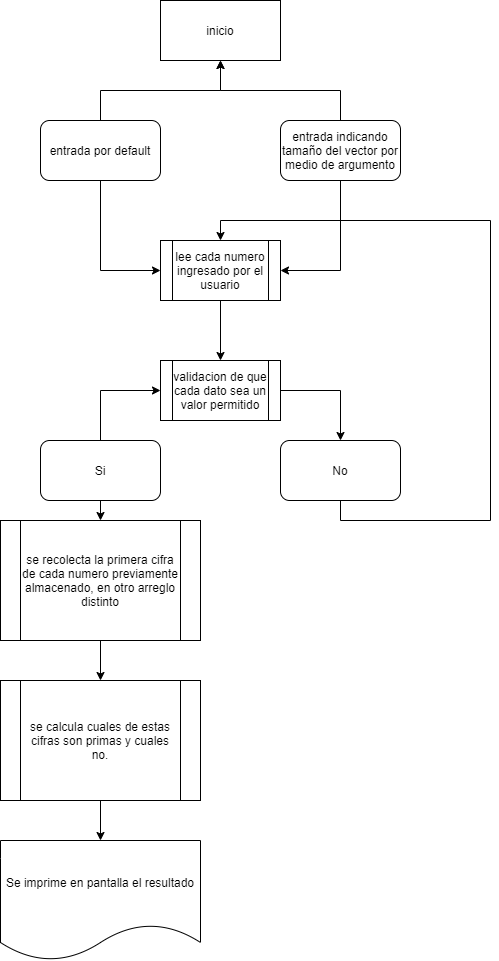

The diagram above was exported from draw.io. Its source (the exported page's mxGraphModel, read from the mxfile embedded in the PNG):
<mxGraphModel dx="1550" dy="787" grid="1" gridSize="10" guides="1" tooltips="1" connect="1" arrows="1" fold="1" page="1" pageScale="1" pageWidth="827" pageHeight="1169" math="0" shadow="0">
  <root>
    <mxCell id="0" />
    <mxCell id="1" parent="0" />
    <mxCell id="s1KukJdWFepuyDCbfs3l-2" value="inicio" style="rounded=0;whiteSpace=wrap;html=1;" parent="1" vertex="1">
      <mxGeometry x="360" y="40" width="120" height="60" as="geometry" />
    </mxCell>
    <mxCell id="JFbyjW2wELoRbok1C9nR-4" style="edgeStyle=orthogonalEdgeStyle;rounded=0;orthogonalLoop=1;jettySize=auto;html=1;exitX=0.5;exitY=0;exitDx=0;exitDy=0;entryX=0.5;entryY=1;entryDx=0;entryDy=0;" edge="1" parent="1" source="JFbyjW2wELoRbok1C9nR-1" target="s1KukJdWFepuyDCbfs3l-2">
      <mxGeometry relative="1" as="geometry" />
    </mxCell>
    <mxCell id="JFbyjW2wELoRbok1C9nR-7" style="edgeStyle=orthogonalEdgeStyle;rounded=0;orthogonalLoop=1;jettySize=auto;html=1;exitX=0.5;exitY=1;exitDx=0;exitDy=0;entryX=0;entryY=0.5;entryDx=0;entryDy=0;" edge="1" parent="1" source="JFbyjW2wELoRbok1C9nR-1" target="JFbyjW2wELoRbok1C9nR-6">
      <mxGeometry relative="1" as="geometry" />
    </mxCell>
    <mxCell id="JFbyjW2wELoRbok1C9nR-1" value="entrada por default" style="rounded=1;whiteSpace=wrap;html=1;" vertex="1" parent="1">
      <mxGeometry x="240" y="160" width="120" height="60" as="geometry" />
    </mxCell>
    <mxCell id="JFbyjW2wELoRbok1C9nR-5" style="edgeStyle=orthogonalEdgeStyle;rounded=0;orthogonalLoop=1;jettySize=auto;html=1;exitX=0.5;exitY=0;exitDx=0;exitDy=0;entryX=0.5;entryY=1;entryDx=0;entryDy=0;" edge="1" parent="1" source="JFbyjW2wELoRbok1C9nR-2" target="s1KukJdWFepuyDCbfs3l-2">
      <mxGeometry relative="1" as="geometry" />
    </mxCell>
    <mxCell id="JFbyjW2wELoRbok1C9nR-8" style="edgeStyle=orthogonalEdgeStyle;rounded=0;orthogonalLoop=1;jettySize=auto;html=1;exitX=0.5;exitY=1;exitDx=0;exitDy=0;entryX=1;entryY=0.5;entryDx=0;entryDy=0;" edge="1" parent="1" source="JFbyjW2wELoRbok1C9nR-2" target="JFbyjW2wELoRbok1C9nR-6">
      <mxGeometry relative="1" as="geometry" />
    </mxCell>
    <mxCell id="JFbyjW2wELoRbok1C9nR-2" value="entrada indicando tamaño del vector por medio de argumento" style="rounded=1;whiteSpace=wrap;html=1;" vertex="1" parent="1">
      <mxGeometry x="480" y="160" width="120" height="60" as="geometry" />
    </mxCell>
    <mxCell id="JFbyjW2wELoRbok1C9nR-10" style="edgeStyle=orthogonalEdgeStyle;rounded=0;orthogonalLoop=1;jettySize=auto;html=1;exitX=0.5;exitY=1;exitDx=0;exitDy=0;" edge="1" parent="1" source="JFbyjW2wELoRbok1C9nR-6" target="JFbyjW2wELoRbok1C9nR-9">
      <mxGeometry relative="1" as="geometry" />
    </mxCell>
    <mxCell id="JFbyjW2wELoRbok1C9nR-6" value="lee cada numero ingresado por el usuario" style="shape=process;whiteSpace=wrap;html=1;backgroundOutline=1;" vertex="1" parent="1">
      <mxGeometry x="360" y="280" width="120" height="60" as="geometry" />
    </mxCell>
    <mxCell id="JFbyjW2wELoRbok1C9nR-14" style="edgeStyle=orthogonalEdgeStyle;rounded=0;orthogonalLoop=1;jettySize=auto;html=1;exitX=1;exitY=0.5;exitDx=0;exitDy=0;entryX=0.5;entryY=0;entryDx=0;entryDy=0;" edge="1" parent="1" source="JFbyjW2wELoRbok1C9nR-9" target="JFbyjW2wELoRbok1C9nR-12">
      <mxGeometry relative="1" as="geometry" />
    </mxCell>
    <mxCell id="JFbyjW2wELoRbok1C9nR-9" value="validacion de que cada dato sea un valor permitido" style="shape=process;whiteSpace=wrap;html=1;backgroundOutline=1;" vertex="1" parent="1">
      <mxGeometry x="360" y="400" width="120" height="60" as="geometry" />
    </mxCell>
    <mxCell id="JFbyjW2wELoRbok1C9nR-13" style="edgeStyle=orthogonalEdgeStyle;rounded=0;orthogonalLoop=1;jettySize=auto;html=1;exitX=0.5;exitY=0;exitDx=0;exitDy=0;entryX=0;entryY=0.5;entryDx=0;entryDy=0;" edge="1" parent="1" source="JFbyjW2wELoRbok1C9nR-11" target="JFbyjW2wELoRbok1C9nR-9">
      <mxGeometry relative="1" as="geometry" />
    </mxCell>
    <mxCell id="JFbyjW2wELoRbok1C9nR-17" style="edgeStyle=orthogonalEdgeStyle;rounded=0;orthogonalLoop=1;jettySize=auto;html=1;exitX=0.5;exitY=1;exitDx=0;exitDy=0;entryX=0.5;entryY=0;entryDx=0;entryDy=0;" edge="1" parent="1" source="JFbyjW2wELoRbok1C9nR-11" target="JFbyjW2wELoRbok1C9nR-16">
      <mxGeometry relative="1" as="geometry" />
    </mxCell>
    <mxCell id="JFbyjW2wELoRbok1C9nR-11" value="Si" style="rounded=1;whiteSpace=wrap;html=1;" vertex="1" parent="1">
      <mxGeometry x="240" y="480" width="120" height="60" as="geometry" />
    </mxCell>
    <mxCell id="JFbyjW2wELoRbok1C9nR-15" style="edgeStyle=orthogonalEdgeStyle;rounded=0;orthogonalLoop=1;jettySize=auto;html=1;exitX=0.5;exitY=1;exitDx=0;exitDy=0;entryX=0.5;entryY=0;entryDx=0;entryDy=0;" edge="1" parent="1" source="JFbyjW2wELoRbok1C9nR-12" target="JFbyjW2wELoRbok1C9nR-6">
      <mxGeometry relative="1" as="geometry">
        <Array as="points">
          <mxPoint x="540" y="560" />
          <mxPoint x="690" y="560" />
          <mxPoint x="690" y="260" />
          <mxPoint x="420" y="260" />
        </Array>
      </mxGeometry>
    </mxCell>
    <mxCell id="JFbyjW2wELoRbok1C9nR-12" value="No" style="rounded=1;whiteSpace=wrap;html=1;" vertex="1" parent="1">
      <mxGeometry x="480" y="480" width="120" height="60" as="geometry" />
    </mxCell>
    <mxCell id="JFbyjW2wELoRbok1C9nR-20" style="edgeStyle=orthogonalEdgeStyle;rounded=0;orthogonalLoop=1;jettySize=auto;html=1;exitX=0.5;exitY=1;exitDx=0;exitDy=0;entryX=0.5;entryY=0;entryDx=0;entryDy=0;" edge="1" parent="1" source="JFbyjW2wELoRbok1C9nR-16" target="JFbyjW2wELoRbok1C9nR-19">
      <mxGeometry relative="1" as="geometry" />
    </mxCell>
    <mxCell id="JFbyjW2wELoRbok1C9nR-16" value="se recolecta la primera cifra de cada numero previamente almacenado, en otro arreglo distinto" style="shape=process;whiteSpace=wrap;html=1;backgroundOutline=1;" vertex="1" parent="1">
      <mxGeometry x="200" y="560" width="200" height="120" as="geometry" />
    </mxCell>
    <mxCell id="JFbyjW2wELoRbok1C9nR-23" style="edgeStyle=orthogonalEdgeStyle;rounded=0;orthogonalLoop=1;jettySize=auto;html=1;exitX=0.5;exitY=1;exitDx=0;exitDy=0;entryX=0.5;entryY=0;entryDx=0;entryDy=0;" edge="1" parent="1" source="JFbyjW2wELoRbok1C9nR-19" target="JFbyjW2wELoRbok1C9nR-22">
      <mxGeometry relative="1" as="geometry" />
    </mxCell>
    <mxCell id="JFbyjW2wELoRbok1C9nR-19" value="se calcula cuales de estas cifras son primas y cuales no." style="shape=process;whiteSpace=wrap;html=1;backgroundOutline=1;" vertex="1" parent="1">
      <mxGeometry x="200" y="720" width="200" height="120" as="geometry" />
    </mxCell>
    <mxCell id="JFbyjW2wELoRbok1C9nR-22" value="Se imprime en pantalla el resultado" style="shape=document;whiteSpace=wrap;html=1;boundedLbl=1;" vertex="1" parent="1">
      <mxGeometry x="200" y="880" width="200" height="120" as="geometry" />
    </mxCell>
  </root>
</mxGraphModel>